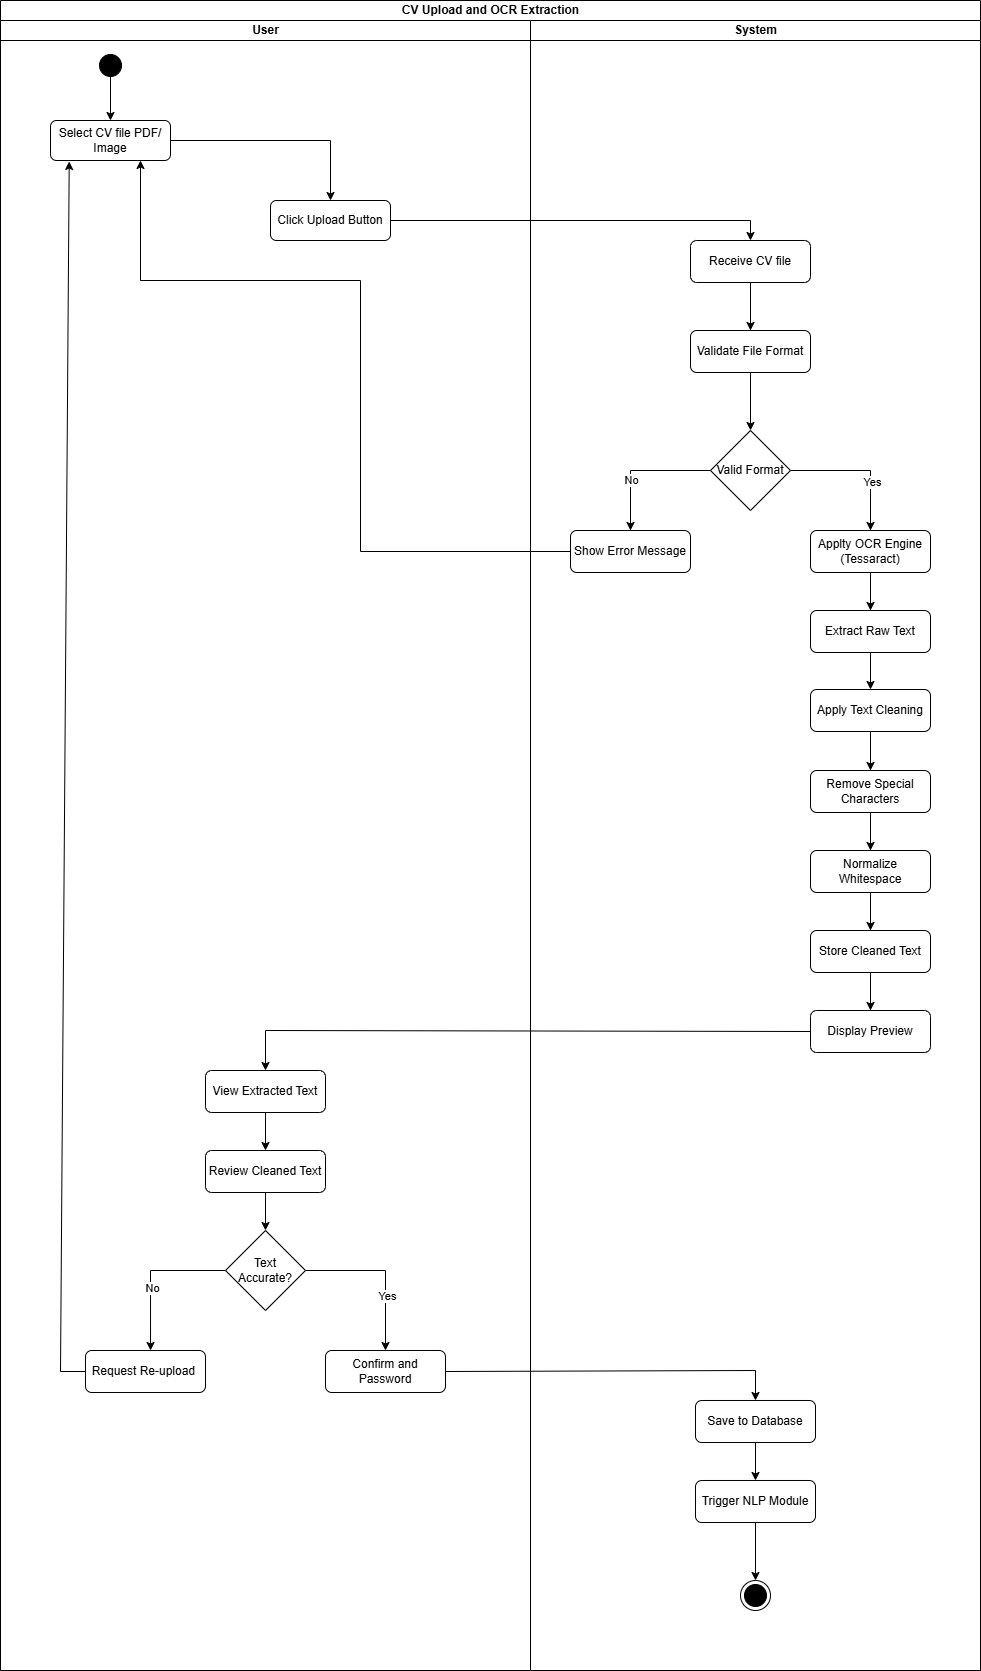

The diagram above was exported from draw.io. Its source (the exported page's mxGraphModel, read from the mxfile embedded in the PNG):
<mxGraphModel dx="1042" dy="1774" grid="1" gridSize="10" guides="1" tooltips="1" connect="1" arrows="1" fold="1" page="1" pageScale="1" pageWidth="850" pageHeight="1100" math="0" shadow="0">
  <root>
    <mxCell id="0" />
    <mxCell id="1" parent="0" />
    <mxCell id="XiWRAvK_-gNM8mP4_v3V-2" value="CV Upload and OCR Extraction" style="swimlane;childLayout=stackLayout;resizeParent=1;resizeParentMax=0;startSize=20;html=1;" parent="1" vertex="1">
      <mxGeometry x="240.00000000000045" y="-160" width="980" height="1670" as="geometry" />
    </mxCell>
    <mxCell id="XiWRAvK_-gNM8mP4_v3V-3" value="User" style="swimlane;startSize=20;html=1;" parent="XiWRAvK_-gNM8mP4_v3V-2" vertex="1">
      <mxGeometry y="20" width="530" height="1650" as="geometry" />
    </mxCell>
    <mxCell id="XiWRAvK_-gNM8mP4_v3V-7" value="" style="ellipse;html=1;shape=startState;fillColor=#000000;strokeColor=light-dark(#000000, #ff9090);" parent="XiWRAvK_-gNM8mP4_v3V-3" vertex="1">
      <mxGeometry x="94.99999999999955" y="30" width="30" height="30" as="geometry" />
    </mxCell>
    <mxCell id="XiWRAvK_-gNM8mP4_v3V-11" value="Select CV file PDF/ Image" style="rounded=1;whiteSpace=wrap;html=1;" parent="XiWRAvK_-gNM8mP4_v3V-3" vertex="1">
      <mxGeometry x="49.999999999999545" y="100" width="120" height="40" as="geometry" />
    </mxCell>
    <mxCell id="XiWRAvK_-gNM8mP4_v3V-9" value="" style="endArrow=classic;html=1;rounded=0;exitX=0.5;exitY=0.883;exitDx=0;exitDy=0;exitPerimeter=0;" parent="XiWRAvK_-gNM8mP4_v3V-3" source="XiWRAvK_-gNM8mP4_v3V-7" edge="1">
      <mxGeometry width="50" height="50" relative="1" as="geometry">
        <mxPoint x="-60.000000000000455" y="140" as="sourcePoint" />
        <mxPoint x="109.99999999999955" y="100" as="targetPoint" />
      </mxGeometry>
    </mxCell>
    <mxCell id="XiWRAvK_-gNM8mP4_v3V-14" value="Click Upload Button" style="rounded=1;whiteSpace=wrap;html=1;" parent="XiWRAvK_-gNM8mP4_v3V-3" vertex="1">
      <mxGeometry x="269.99999999999955" y="180" width="120" height="40" as="geometry" />
    </mxCell>
    <mxCell id="XiWRAvK_-gNM8mP4_v3V-12" value="" style="endArrow=classic;html=1;rounded=0;exitX=1;exitY=0.5;exitDx=0;exitDy=0;entryX=0.5;entryY=0;entryDx=0;entryDy=0;" parent="XiWRAvK_-gNM8mP4_v3V-3" source="XiWRAvK_-gNM8mP4_v3V-11" target="XiWRAvK_-gNM8mP4_v3V-14" edge="1">
      <mxGeometry width="50" height="50" relative="1" as="geometry">
        <mxPoint x="449.99999999999955" y="330" as="sourcePoint" />
        <mxPoint x="499.99999999999955" y="280" as="targetPoint" />
        <Array as="points">
          <mxPoint x="329.99999999999955" y="120" />
        </Array>
      </mxGeometry>
    </mxCell>
    <mxCell id="XiWRAvK_-gNM8mP4_v3V-41" value="View Extracted Text" style="rounded=1;whiteSpace=wrap;html=1;" parent="XiWRAvK_-gNM8mP4_v3V-3" vertex="1">
      <mxGeometry x="204.99999999999955" y="1050" width="120" height="42" as="geometry" />
    </mxCell>
    <mxCell id="XiWRAvK_-gNM8mP4_v3V-43" value="Review Cleaned Text" style="rounded=1;whiteSpace=wrap;html=1;" parent="XiWRAvK_-gNM8mP4_v3V-3" vertex="1">
      <mxGeometry x="204.99999999999955" y="1130" width="120" height="42" as="geometry" />
    </mxCell>
    <mxCell id="XiWRAvK_-gNM8mP4_v3V-44" value="" style="endArrow=classic;html=1;rounded=0;entryX=0.5;entryY=0;entryDx=0;entryDy=0;exitX=0.5;exitY=1;exitDx=0;exitDy=0;" parent="XiWRAvK_-gNM8mP4_v3V-3" source="XiWRAvK_-gNM8mP4_v3V-41" target="XiWRAvK_-gNM8mP4_v3V-43" edge="1">
      <mxGeometry width="50" height="50" relative="1" as="geometry">
        <mxPoint x="264.99999999999955" y="1222" as="sourcePoint" />
        <mxPoint x="154.99999999999955" y="1090" as="targetPoint" />
      </mxGeometry>
    </mxCell>
    <mxCell id="XiWRAvK_-gNM8mP4_v3V-45" value="Text Accurate?" style="rhombus;whiteSpace=wrap;html=1;" parent="XiWRAvK_-gNM8mP4_v3V-3" vertex="1">
      <mxGeometry x="224.99999999999955" y="1210" width="80" height="80" as="geometry" />
    </mxCell>
    <mxCell id="XiWRAvK_-gNM8mP4_v3V-46" value="" style="endArrow=classic;html=1;rounded=0;exitX=0.5;exitY=1;exitDx=0;exitDy=0;entryX=0.5;entryY=0;entryDx=0;entryDy=0;" parent="XiWRAvK_-gNM8mP4_v3V-3" source="XiWRAvK_-gNM8mP4_v3V-43" target="XiWRAvK_-gNM8mP4_v3V-45" edge="1">
      <mxGeometry width="50" height="50" relative="1" as="geometry">
        <mxPoint x="349.99999999999955" y="1270" as="sourcePoint" />
        <mxPoint x="399.99999999999955" y="1220" as="targetPoint" />
      </mxGeometry>
    </mxCell>
    <mxCell id="XiWRAvK_-gNM8mP4_v3V-47" value="Request Re-upload&amp;nbsp;" style="rounded=1;whiteSpace=wrap;html=1;" parent="XiWRAvK_-gNM8mP4_v3V-3" vertex="1">
      <mxGeometry x="85" y="1330" width="120" height="42" as="geometry" />
    </mxCell>
    <mxCell id="XiWRAvK_-gNM8mP4_v3V-48" value="Confirm and Password" style="rounded=1;whiteSpace=wrap;html=1;" parent="XiWRAvK_-gNM8mP4_v3V-3" vertex="1">
      <mxGeometry x="325" y="1330" width="120" height="42" as="geometry" />
    </mxCell>
    <mxCell id="XiWRAvK_-gNM8mP4_v3V-49" value="" style="endArrow=classic;html=1;rounded=0;exitX=0;exitY=0.5;exitDx=0;exitDy=0;entryX=0.542;entryY=0;entryDx=0;entryDy=0;entryPerimeter=0;" parent="XiWRAvK_-gNM8mP4_v3V-3" source="XiWRAvK_-gNM8mP4_v3V-45" target="XiWRAvK_-gNM8mP4_v3V-47" edge="1">
      <mxGeometry width="50" height="50" relative="1" as="geometry">
        <mxPoint x="369.99999999999955" y="1230" as="sourcePoint" />
        <mxPoint x="419.99999999999955" y="1180" as="targetPoint" />
        <Array as="points">
          <mxPoint x="149.99999999999955" y="1250" />
        </Array>
      </mxGeometry>
    </mxCell>
    <mxCell id="XiWRAvK_-gNM8mP4_v3V-51" value="No" style="edgeLabel;html=1;align=center;verticalAlign=middle;resizable=0;points=[];" parent="XiWRAvK_-gNM8mP4_v3V-49" vertex="1" connectable="0">
      <mxGeometry x="0.2037" y="1" relative="1" as="geometry">
        <mxPoint as="offset" />
      </mxGeometry>
    </mxCell>
    <mxCell id="XiWRAvK_-gNM8mP4_v3V-50" value="" style="endArrow=classic;html=1;rounded=0;exitX=1;exitY=0.5;exitDx=0;exitDy=0;entryX=0.5;entryY=0;entryDx=0;entryDy=0;" parent="XiWRAvK_-gNM8mP4_v3V-3" source="XiWRAvK_-gNM8mP4_v3V-45" target="XiWRAvK_-gNM8mP4_v3V-48" edge="1">
      <mxGeometry width="50" height="50" relative="1" as="geometry">
        <mxPoint x="369.99999999999955" y="1230" as="sourcePoint" />
        <mxPoint x="419.99999999999955" y="1180" as="targetPoint" />
        <Array as="points">
          <mxPoint x="384.99999999999955" y="1250" />
        </Array>
      </mxGeometry>
    </mxCell>
    <mxCell id="XiWRAvK_-gNM8mP4_v3V-53" value="Yes" style="edgeLabel;html=1;align=center;verticalAlign=middle;resizable=0;points=[];" parent="XiWRAvK_-gNM8mP4_v3V-50" vertex="1" connectable="0">
      <mxGeometry x="0.3125" y="1" relative="1" as="geometry">
        <mxPoint as="offset" />
      </mxGeometry>
    </mxCell>
    <mxCell id="XiWRAvK_-gNM8mP4_v3V-52" value="" style="endArrow=classic;html=1;rounded=0;exitX=0;exitY=0.5;exitDx=0;exitDy=0;entryX=0.156;entryY=1.025;entryDx=0;entryDy=0;entryPerimeter=0;" parent="XiWRAvK_-gNM8mP4_v3V-3" source="XiWRAvK_-gNM8mP4_v3V-47" target="XiWRAvK_-gNM8mP4_v3V-11" edge="1">
      <mxGeometry width="50" height="50" relative="1" as="geometry">
        <mxPoint x="359.99999999999955" y="1200" as="sourcePoint" />
        <mxPoint x="79.99999999999955" y="940" as="targetPoint" />
        <Array as="points">
          <mxPoint x="59.999999999999545" y="1351" />
        </Array>
      </mxGeometry>
    </mxCell>
    <mxCell id="XiWRAvK_-gNM8mP4_v3V-4" value="System" style="swimlane;startSize=20;html=1;" parent="XiWRAvK_-gNM8mP4_v3V-2" vertex="1">
      <mxGeometry x="530" y="20" width="450" height="1650" as="geometry" />
    </mxCell>
    <mxCell id="XiWRAvK_-gNM8mP4_v3V-10" value="Receive CV file" style="rounded=1;whiteSpace=wrap;html=1;" parent="XiWRAvK_-gNM8mP4_v3V-4" vertex="1">
      <mxGeometry x="160" y="220" width="120" height="42" as="geometry" />
    </mxCell>
    <mxCell id="XiWRAvK_-gNM8mP4_v3V-16" value="Validate File Format" style="rounded=1;whiteSpace=wrap;html=1;" parent="XiWRAvK_-gNM8mP4_v3V-4" vertex="1">
      <mxGeometry x="160" y="310" width="120" height="42" as="geometry" />
    </mxCell>
    <mxCell id="XiWRAvK_-gNM8mP4_v3V-18" value="" style="endArrow=classic;html=1;rounded=0;entryX=0.5;entryY=0;entryDx=0;entryDy=0;exitX=0.5;exitY=1;exitDx=0;exitDy=0;" parent="XiWRAvK_-gNM8mP4_v3V-4" source="XiWRAvK_-gNM8mP4_v3V-10" target="XiWRAvK_-gNM8mP4_v3V-16" edge="1">
      <mxGeometry width="50" height="50" relative="1" as="geometry">
        <mxPoint x="-4.547473508864641e-13" y="280" as="sourcePoint" />
        <mxPoint x="49.999999999999545" y="230" as="targetPoint" />
      </mxGeometry>
    </mxCell>
    <mxCell id="XiWRAvK_-gNM8mP4_v3V-19" value="Show Error Message" style="rounded=1;whiteSpace=wrap;html=1;" parent="XiWRAvK_-gNM8mP4_v3V-4" vertex="1">
      <mxGeometry x="40" y="510" width="120" height="42" as="geometry" />
    </mxCell>
    <mxCell id="XiWRAvK_-gNM8mP4_v3V-21" value="Valid Format" style="rhombus;whiteSpace=wrap;html=1;" parent="XiWRAvK_-gNM8mP4_v3V-4" vertex="1">
      <mxGeometry x="179.99999999999955" y="410" width="80" height="80" as="geometry" />
    </mxCell>
    <mxCell id="XiWRAvK_-gNM8mP4_v3V-17" value="" style="endArrow=classic;html=1;rounded=0;entryX=0.5;entryY=0;entryDx=0;entryDy=0;exitX=0.5;exitY=1;exitDx=0;exitDy=0;" parent="XiWRAvK_-gNM8mP4_v3V-4" source="XiWRAvK_-gNM8mP4_v3V-16" target="XiWRAvK_-gNM8mP4_v3V-21" edge="1">
      <mxGeometry width="50" height="50" relative="1" as="geometry">
        <mxPoint x="-30" y="280" as="sourcePoint" />
        <mxPoint x="20" y="230" as="targetPoint" />
      </mxGeometry>
    </mxCell>
    <mxCell id="XiWRAvK_-gNM8mP4_v3V-22" value="Applty OCR Engine&lt;div&gt;(Tessaract)&lt;/div&gt;" style="rounded=1;whiteSpace=wrap;html=1;" parent="XiWRAvK_-gNM8mP4_v3V-4" vertex="1">
      <mxGeometry x="280" y="510" width="120" height="42" as="geometry" />
    </mxCell>
    <mxCell id="XiWRAvK_-gNM8mP4_v3V-23" value="" style="endArrow=classic;html=1;rounded=0;entryX=0.5;entryY=0;entryDx=0;entryDy=0;exitX=0;exitY=0.5;exitDx=0;exitDy=0;" parent="XiWRAvK_-gNM8mP4_v3V-4" source="XiWRAvK_-gNM8mP4_v3V-21" target="XiWRAvK_-gNM8mP4_v3V-19" edge="1">
      <mxGeometry width="50" height="50" relative="1" as="geometry">
        <mxPoint x="230" y="362" as="sourcePoint" />
        <mxPoint x="230" y="420" as="targetPoint" />
        <Array as="points">
          <mxPoint x="100" y="450" />
        </Array>
      </mxGeometry>
    </mxCell>
    <mxCell id="XiWRAvK_-gNM8mP4_v3V-25" value="No" style="edgeLabel;html=1;align=center;verticalAlign=middle;resizable=0;points=[];" parent="XiWRAvK_-gNM8mP4_v3V-23" vertex="1" connectable="0">
      <mxGeometry x="0.2706" y="3" relative="1" as="geometry">
        <mxPoint x="-3" as="offset" />
      </mxGeometry>
    </mxCell>
    <mxCell id="XiWRAvK_-gNM8mP4_v3V-24" value="" style="endArrow=classic;html=1;rounded=0;entryX=0.5;entryY=0;entryDx=0;entryDy=0;exitX=1;exitY=0.5;exitDx=0;exitDy=0;" parent="XiWRAvK_-gNM8mP4_v3V-4" source="XiWRAvK_-gNM8mP4_v3V-21" target="XiWRAvK_-gNM8mP4_v3V-22" edge="1">
      <mxGeometry width="50" height="50" relative="1" as="geometry">
        <mxPoint x="230" y="362" as="sourcePoint" />
        <mxPoint x="230" y="420" as="targetPoint" />
        <Array as="points">
          <mxPoint x="340" y="450" />
        </Array>
      </mxGeometry>
    </mxCell>
    <mxCell id="XiWRAvK_-gNM8mP4_v3V-56" value="Yes" style="edgeLabel;html=1;align=center;verticalAlign=middle;resizable=0;points=[];" parent="XiWRAvK_-gNM8mP4_v3V-24" vertex="1" connectable="0">
      <mxGeometry x="0.3143" y="1" relative="1" as="geometry">
        <mxPoint as="offset" />
      </mxGeometry>
    </mxCell>
    <mxCell id="XiWRAvK_-gNM8mP4_v3V-27" value="Extract Raw Text" style="rounded=1;whiteSpace=wrap;html=1;" parent="XiWRAvK_-gNM8mP4_v3V-4" vertex="1">
      <mxGeometry x="280" y="590" width="120" height="42" as="geometry" />
    </mxCell>
    <mxCell id="XiWRAvK_-gNM8mP4_v3V-28" value="" style="endArrow=classic;html=1;rounded=0;entryX=0.5;entryY=0;entryDx=0;entryDy=0;exitX=0.5;exitY=1;exitDx=0;exitDy=0;" parent="XiWRAvK_-gNM8mP4_v3V-4" source="XiWRAvK_-gNM8mP4_v3V-22" target="XiWRAvK_-gNM8mP4_v3V-27" edge="1">
      <mxGeometry width="50" height="50" relative="1" as="geometry">
        <mxPoint x="230" y="362" as="sourcePoint" />
        <mxPoint x="230" y="420" as="targetPoint" />
      </mxGeometry>
    </mxCell>
    <mxCell id="XiWRAvK_-gNM8mP4_v3V-29" value="Apply Text Cleaning" style="rounded=1;whiteSpace=wrap;html=1;" parent="XiWRAvK_-gNM8mP4_v3V-4" vertex="1">
      <mxGeometry x="280" y="669" width="120" height="42" as="geometry" />
    </mxCell>
    <mxCell id="XiWRAvK_-gNM8mP4_v3V-30" value="" style="endArrow=classic;html=1;rounded=0;entryX=0.5;entryY=0;entryDx=0;entryDy=0;exitX=0.5;exitY=1;exitDx=0;exitDy=0;" parent="XiWRAvK_-gNM8mP4_v3V-4" source="XiWRAvK_-gNM8mP4_v3V-27" target="XiWRAvK_-gNM8mP4_v3V-29" edge="1">
      <mxGeometry width="50" height="50" relative="1" as="geometry">
        <mxPoint x="340" y="652" as="sourcePoint" />
        <mxPoint x="230" y="520" as="targetPoint" />
      </mxGeometry>
    </mxCell>
    <mxCell id="XiWRAvK_-gNM8mP4_v3V-32" value="Remove Special Characters" style="rounded=1;whiteSpace=wrap;html=1;" parent="XiWRAvK_-gNM8mP4_v3V-4" vertex="1">
      <mxGeometry x="280" y="750" width="120" height="42" as="geometry" />
    </mxCell>
    <mxCell id="XiWRAvK_-gNM8mP4_v3V-33" value="" style="endArrow=classic;html=1;rounded=0;entryX=0.5;entryY=0;entryDx=0;entryDy=0;exitX=0.5;exitY=1;exitDx=0;exitDy=0;" parent="XiWRAvK_-gNM8mP4_v3V-4" source="XiWRAvK_-gNM8mP4_v3V-29" target="XiWRAvK_-gNM8mP4_v3V-32" edge="1">
      <mxGeometry width="50" height="50" relative="1" as="geometry">
        <mxPoint x="340" y="752" as="sourcePoint" />
        <mxPoint x="230" y="620" as="targetPoint" />
      </mxGeometry>
    </mxCell>
    <mxCell id="XiWRAvK_-gNM8mP4_v3V-34" value="Normalize Whitespace" style="rounded=1;whiteSpace=wrap;html=1;" parent="XiWRAvK_-gNM8mP4_v3V-4" vertex="1">
      <mxGeometry x="280" y="830" width="120" height="42" as="geometry" />
    </mxCell>
    <mxCell id="XiWRAvK_-gNM8mP4_v3V-35" value="" style="endArrow=classic;html=1;rounded=0;entryX=0.5;entryY=0;entryDx=0;entryDy=0;exitX=0.5;exitY=1;exitDx=0;exitDy=0;" parent="XiWRAvK_-gNM8mP4_v3V-4" source="XiWRAvK_-gNM8mP4_v3V-32" target="XiWRAvK_-gNM8mP4_v3V-34" edge="1">
      <mxGeometry width="50" height="50" relative="1" as="geometry">
        <mxPoint x="340" y="852" as="sourcePoint" />
        <mxPoint x="230" y="720" as="targetPoint" />
      </mxGeometry>
    </mxCell>
    <mxCell id="XiWRAvK_-gNM8mP4_v3V-36" value="Store Cleaned Text" style="rounded=1;whiteSpace=wrap;html=1;" parent="XiWRAvK_-gNM8mP4_v3V-4" vertex="1">
      <mxGeometry x="280" y="910" width="120" height="42" as="geometry" />
    </mxCell>
    <mxCell id="XiWRAvK_-gNM8mP4_v3V-37" value="" style="endArrow=classic;html=1;rounded=0;entryX=0.5;entryY=0;entryDx=0;entryDy=0;exitX=0.5;exitY=1;exitDx=0;exitDy=0;" parent="XiWRAvK_-gNM8mP4_v3V-4" source="XiWRAvK_-gNM8mP4_v3V-34" target="XiWRAvK_-gNM8mP4_v3V-36" edge="1">
      <mxGeometry width="50" height="50" relative="1" as="geometry">
        <mxPoint x="339" y="963" as="sourcePoint" />
        <mxPoint x="230" y="820" as="targetPoint" />
      </mxGeometry>
    </mxCell>
    <mxCell id="XiWRAvK_-gNM8mP4_v3V-39" value="Display Preview" style="rounded=1;whiteSpace=wrap;html=1;" parent="XiWRAvK_-gNM8mP4_v3V-4" vertex="1">
      <mxGeometry x="280" y="990" width="120" height="42" as="geometry" />
    </mxCell>
    <mxCell id="XiWRAvK_-gNM8mP4_v3V-40" value="" style="endArrow=classic;html=1;rounded=0;entryX=0.5;entryY=0;entryDx=0;entryDy=0;exitX=0.5;exitY=1;exitDx=0;exitDy=0;" parent="XiWRAvK_-gNM8mP4_v3V-4" source="XiWRAvK_-gNM8mP4_v3V-36" target="XiWRAvK_-gNM8mP4_v3V-39" edge="1">
      <mxGeometry width="50" height="50" relative="1" as="geometry">
        <mxPoint x="340" y="1052" as="sourcePoint" />
        <mxPoint x="230" y="920" as="targetPoint" />
      </mxGeometry>
    </mxCell>
    <mxCell id="XiWRAvK_-gNM8mP4_v3V-55" value="Save to Database" style="rounded=1;whiteSpace=wrap;html=1;" parent="XiWRAvK_-gNM8mP4_v3V-4" vertex="1">
      <mxGeometry x="165" y="1380" width="120" height="42" as="geometry" />
    </mxCell>
    <mxCell id="XiWRAvK_-gNM8mP4_v3V-57" value="Trigger NLP Module" style="rounded=1;whiteSpace=wrap;html=1;" parent="XiWRAvK_-gNM8mP4_v3V-4" vertex="1">
      <mxGeometry x="165" y="1460" width="120" height="42" as="geometry" />
    </mxCell>
    <mxCell id="XiWRAvK_-gNM8mP4_v3V-58" value="" style="endArrow=classic;html=1;rounded=0;entryX=0.5;entryY=0;entryDx=0;entryDy=0;exitX=0.5;exitY=1;exitDx=0;exitDy=0;" parent="XiWRAvK_-gNM8mP4_v3V-4" source="XiWRAvK_-gNM8mP4_v3V-55" target="XiWRAvK_-gNM8mP4_v3V-57" edge="1">
      <mxGeometry width="50" height="50" relative="1" as="geometry">
        <mxPoint x="79.99999999999955" y="1460" as="sourcePoint" />
        <mxPoint x="129.99999999999955" y="1410" as="targetPoint" />
      </mxGeometry>
    </mxCell>
    <mxCell id="XiWRAvK_-gNM8mP4_v3V-59" value="" style="ellipse;html=1;shape=endState;fillColor=#000000;strokeColor=#000000;" parent="XiWRAvK_-gNM8mP4_v3V-4" vertex="1">
      <mxGeometry x="209.99999999999955" y="1560" width="30" height="30" as="geometry" />
    </mxCell>
    <mxCell id="XiWRAvK_-gNM8mP4_v3V-60" value="" style="endArrow=classic;html=1;rounded=0;entryX=0.5;entryY=0;entryDx=0;entryDy=0;exitX=0.5;exitY=1;exitDx=0;exitDy=0;" parent="XiWRAvK_-gNM8mP4_v3V-4" source="XiWRAvK_-gNM8mP4_v3V-57" target="XiWRAvK_-gNM8mP4_v3V-59" edge="1">
      <mxGeometry width="50" height="50" relative="1" as="geometry">
        <mxPoint x="235" y="1432" as="sourcePoint" />
        <mxPoint x="235" y="1470" as="targetPoint" />
      </mxGeometry>
    </mxCell>
    <mxCell id="XiWRAvK_-gNM8mP4_v3V-15" value="" style="endArrow=classic;html=1;rounded=0;exitX=1;exitY=0.5;exitDx=0;exitDy=0;entryX=0.5;entryY=0;entryDx=0;entryDy=0;" parent="XiWRAvK_-gNM8mP4_v3V-2" source="XiWRAvK_-gNM8mP4_v3V-14" target="XiWRAvK_-gNM8mP4_v3V-10" edge="1">
      <mxGeometry width="50" height="50" relative="1" as="geometry">
        <mxPoint x="180" y="150" as="sourcePoint" />
        <mxPoint x="340" y="210" as="targetPoint" />
        <Array as="points">
          <mxPoint x="749.9999999999995" y="220" />
        </Array>
      </mxGeometry>
    </mxCell>
    <mxCell id="XiWRAvK_-gNM8mP4_v3V-26" value="" style="endArrow=classic;html=1;rounded=0;entryX=0.75;entryY=1;entryDx=0;entryDy=0;exitX=0;exitY=0.5;exitDx=0;exitDy=0;" parent="XiWRAvK_-gNM8mP4_v3V-2" source="XiWRAvK_-gNM8mP4_v3V-19" target="XiWRAvK_-gNM8mP4_v3V-11" edge="1">
      <mxGeometry width="50" height="50" relative="1" as="geometry">
        <mxPoint x="759.9999999999995" y="382" as="sourcePoint" />
        <mxPoint x="759.9999999999995" y="440" as="targetPoint" />
        <Array as="points">
          <mxPoint x="359.99999999999955" y="551" />
          <mxPoint x="359.99999999999955" y="280" />
          <mxPoint x="139.99999999999955" y="280" />
        </Array>
      </mxGeometry>
    </mxCell>
    <mxCell id="XiWRAvK_-gNM8mP4_v3V-42" value="" style="endArrow=classic;html=1;rounded=0;entryX=0.5;entryY=0;entryDx=0;entryDy=0;exitX=0;exitY=0.5;exitDx=0;exitDy=0;" parent="XiWRAvK_-gNM8mP4_v3V-2" source="XiWRAvK_-gNM8mP4_v3V-39" target="XiWRAvK_-gNM8mP4_v3V-41" edge="1">
      <mxGeometry width="50" height="50" relative="1" as="geometry">
        <mxPoint x="619.9999999999995" y="1130" as="sourcePoint" />
        <mxPoint x="154.99999999999955" y="1008" as="targetPoint" />
        <Array as="points">
          <mxPoint x="264.99999999999955" y="1030" />
        </Array>
      </mxGeometry>
    </mxCell>
    <mxCell id="XiWRAvK_-gNM8mP4_v3V-54" value="" style="endArrow=classic;html=1;rounded=0;exitX=1;exitY=0.5;exitDx=0;exitDy=0;entryX=0.5;entryY=0;entryDx=0;entryDy=0;" parent="XiWRAvK_-gNM8mP4_v3V-2" source="XiWRAvK_-gNM8mP4_v3V-48" target="XiWRAvK_-gNM8mP4_v3V-55" edge="1">
      <mxGeometry width="50" height="50" relative="1" as="geometry">
        <mxPoint x="429.99999999999955" y="1410" as="sourcePoint" />
        <mxPoint x="659.9999999999995" y="1380" as="targetPoint" />
        <Array as="points">
          <mxPoint x="754.9999999999995" y="1370" />
        </Array>
      </mxGeometry>
    </mxCell>
  </root>
</mxGraphModel>